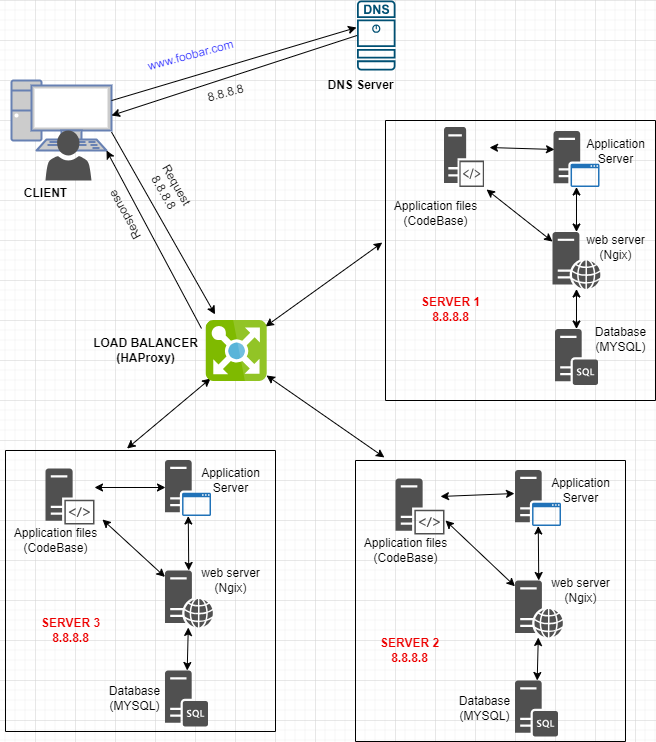

The diagram above was exported from draw.io. Its source (the exported page's mxGraphModel, read from the mxfile embedded in the PNG):
<mxGraphModel dx="880" dy="572" grid="1" gridSize="10" guides="1" tooltips="1" connect="1" arrows="1" fold="1" page="1" pageScale="1" pageWidth="850" pageHeight="1100" math="0" shadow="0">
  <root>
    <mxCell id="0" />
    <mxCell id="1" parent="0" />
    <mxCell id="wAz_1a6KrlNC7SbSglRk-1" value="" style="fontColor=#0066CC;verticalAlign=top;verticalLabelPosition=bottom;labelPosition=center;align=center;html=1;outlineConnect=0;fillColor=#CCCCCC;strokeColor=#6881B3;gradientColor=none;gradientDirection=north;strokeWidth=2;shape=mxgraph.networks.pc;" parent="1" vertex="1">
      <mxGeometry x="16" y="120" width="100" height="70" as="geometry" />
    </mxCell>
    <mxCell id="wAz_1a6KrlNC7SbSglRk-2" value="" style="sketch=0;points=[[0.015,0.015,0],[0.985,0.015,0],[0.985,0.985,0],[0.015,0.985,0],[0.25,0,0],[0.5,0,0],[0.75,0,0],[1,0.25,0],[1,0.5,0],[1,0.75,0],[0.75,1,0],[0.5,1,0],[0.25,1,0],[0,0.75,0],[0,0.5,0],[0,0.25,0]];verticalLabelPosition=bottom;html=1;verticalAlign=top;aspect=fixed;align=center;pointerEvents=1;shape=mxgraph.cisco19.dns_server;fillColor=#005073;strokeColor=none;" parent="1" vertex="1">
      <mxGeometry x="361.5" y="40" width="38.5" height="70" as="geometry" />
    </mxCell>
    <mxCell id="wAz_1a6KrlNC7SbSglRk-6" value="" style="sketch=0;pointerEvents=1;shadow=0;dashed=0;html=1;strokeColor=none;fillColor=#505050;labelPosition=center;verticalLabelPosition=bottom;verticalAlign=top;outlineConnect=0;align=center;shape=mxgraph.office.users.user;" parent="1" vertex="1">
      <mxGeometry x="50" y="170" width="46" height="50" as="geometry" />
    </mxCell>
    <mxCell id="wAz_1a6KrlNC7SbSglRk-16" value="&lt;b&gt;LOAD BALANCER&lt;/b&gt;&lt;br&gt;&lt;div&gt;&lt;b&gt;(HAProxy)&lt;/b&gt;&lt;/div&gt;" style="text;html=1;align=center;verticalAlign=middle;resizable=0;points=[];autosize=1;strokeColor=none;fillColor=none;" parent="1" vertex="1">
      <mxGeometry x="85" y="370" width="130" height="40" as="geometry" />
    </mxCell>
    <mxCell id="wAz_1a6KrlNC7SbSglRk-17" value="&lt;b&gt;DNS Server&lt;/b&gt;" style="text;html=1;align=center;verticalAlign=middle;resizable=0;points=[];autosize=1;strokeColor=none;fillColor=none;" parent="1" vertex="1">
      <mxGeometry x="320" y="110" width="90" height="30" as="geometry" />
    </mxCell>
    <mxCell id="wAz_1a6KrlNC7SbSglRk-18" value="&lt;b&gt;CLIENT&lt;/b&gt;" style="text;html=1;align=center;verticalAlign=middle;resizable=0;points=[];autosize=1;strokeColor=none;fillColor=none;" parent="1" vertex="1">
      <mxGeometry x="15" y="218" width="70" height="30" as="geometry" />
    </mxCell>
    <mxCell id="wAz_1a6KrlNC7SbSglRk-35" value="" style="endArrow=classic;html=1;rounded=0;entryX=-0.013;entryY=0.386;entryDx=0;entryDy=0;entryPerimeter=0;" parent="1" source="wAz_1a6KrlNC7SbSglRk-1" target="wAz_1a6KrlNC7SbSglRk-2" edge="1">
      <mxGeometry width="50" height="50" relative="1" as="geometry">
        <mxPoint x="160.75" y="126.5" as="sourcePoint" />
        <mxPoint x="210.75" y="76.5" as="targetPoint" />
      </mxGeometry>
    </mxCell>
    <mxCell id="wAz_1a6KrlNC7SbSglRk-36" value="" style="endArrow=classic;html=1;rounded=0;entryX=1;entryY=0.5;entryDx=0;entryDy=0;entryPerimeter=0;exitX=0;exitY=0.5;exitDx=0;exitDy=0;exitPerimeter=0;" parent="1" source="wAz_1a6KrlNC7SbSglRk-2" target="wAz_1a6KrlNC7SbSglRk-1" edge="1">
      <mxGeometry width="50" height="50" relative="1" as="geometry">
        <mxPoint x="310" y="120" as="sourcePoint" />
        <mxPoint x="360" y="70" as="targetPoint" />
      </mxGeometry>
    </mxCell>
    <mxCell id="wAz_1a6KrlNC7SbSglRk-37" value="&lt;font color=&quot;#3333ff&quot;&gt;www.foobar.com&lt;/font&gt;" style="text;html=1;align=center;verticalAlign=middle;resizable=0;points=[];autosize=1;strokeColor=none;fillColor=none;rotation=-15;" parent="1" vertex="1">
      <mxGeometry x="140" y="80" width="110" height="30" as="geometry" />
    </mxCell>
    <mxCell id="wAz_1a6KrlNC7SbSglRk-38" value="8.8.8.8" style="text;html=1;align=center;verticalAlign=middle;resizable=0;points=[];autosize=1;strokeColor=none;fillColor=none;rotation=-15;" parent="1" vertex="1">
      <mxGeometry x="200" y="118" width="60" height="30" as="geometry" />
    </mxCell>
    <mxCell id="wAz_1a6KrlNC7SbSglRk-40" value="" style="endArrow=classic;html=1;rounded=0;exitX=1;exitY=0.5;exitDx=0;exitDy=0;exitPerimeter=0;" parent="1" target="wAz_1a6KrlNC7SbSglRk-88" edge="1">
      <mxGeometry width="50" height="50" relative="1" as="geometry">
        <mxPoint x="116" y="171.5" as="sourcePoint" />
        <mxPoint x="210" y="350" as="targetPoint" />
      </mxGeometry>
    </mxCell>
    <mxCell id="wAz_1a6KrlNC7SbSglRk-41" value="" style="endArrow=classic;html=1;rounded=0;entryX=0.95;entryY=1;entryDx=0;entryDy=0;entryPerimeter=0;exitX=0.606;exitY=0.995;exitDx=0;exitDy=0;exitPerimeter=0;" parent="1" source="wAz_1a6KrlNC7SbSglRk-88" target="wAz_1a6KrlNC7SbSglRk-1" edge="1">
      <mxGeometry width="50" height="50" relative="1" as="geometry">
        <mxPoint x="203.15194539577465" y="384.40797421281025" as="sourcePoint" />
        <mxPoint x="53.959999999999994" y="263.98" as="targetPoint" />
      </mxGeometry>
    </mxCell>
    <mxCell id="wAz_1a6KrlNC7SbSglRk-42" value="Request&lt;div&gt;8.8.8.8&lt;/div&gt;" style="text;html=1;align=center;verticalAlign=middle;resizable=0;points=[];autosize=1;strokeColor=none;fillColor=none;rotation=60;" parent="1" vertex="1">
      <mxGeometry x="140" y="208" width="70" height="40" as="geometry" />
    </mxCell>
    <mxCell id="wAz_1a6KrlNC7SbSglRk-43" value="Response" style="text;html=1;align=center;verticalAlign=middle;resizable=0;points=[];autosize=1;strokeColor=none;fillColor=none;rotation=-119;" parent="1" vertex="1">
      <mxGeometry x="90" y="240" width="80" height="30" as="geometry" />
    </mxCell>
    <mxCell id="wAz_1a6KrlNC7SbSglRk-46" value="" style="swimlane;startSize=0;" parent="1" vertex="1">
      <mxGeometry x="390" y="160" width="270" height="280" as="geometry" />
    </mxCell>
    <mxCell id="wAz_1a6KrlNC7SbSglRk-20" value="&lt;div&gt;Application files&lt;/div&gt;(CodeBase)" style="text;html=1;align=center;verticalAlign=middle;resizable=0;points=[];autosize=1;strokeColor=none;fillColor=none;rotation=0;" parent="wAz_1a6KrlNC7SbSglRk-46" vertex="1">
      <mxGeometry x="-5" y="73" width="110" height="40" as="geometry" />
    </mxCell>
    <mxCell id="wAz_1a6KrlNC7SbSglRk-7" value="" style="sketch=0;pointerEvents=1;shadow=0;dashed=0;html=1;strokeColor=none;fillColor=#505050;labelPosition=center;verticalLabelPosition=bottom;verticalAlign=top;outlineConnect=0;align=center;shape=mxgraph.office.servers.application_server_blue;" parent="wAz_1a6KrlNC7SbSglRk-46" vertex="1">
      <mxGeometry x="168" y="10.5" width="46" height="56" as="geometry" />
    </mxCell>
    <mxCell id="wAz_1a6KrlNC7SbSglRk-13" value="Application&lt;div&gt;Server&lt;/div&gt;" style="text;html=1;align=center;verticalAlign=middle;resizable=0;points=[];autosize=1;strokeColor=none;fillColor=none;" parent="wAz_1a6KrlNC7SbSglRk-46" vertex="1">
      <mxGeometry x="190" y="10.5" width="80" height="40" as="geometry" />
    </mxCell>
    <mxCell id="wAz_1a6KrlNC7SbSglRk-5" value="" style="sketch=0;pointerEvents=1;shadow=0;dashed=0;html=1;strokeColor=none;fillColor=#505050;labelPosition=center;verticalLabelPosition=bottom;verticalAlign=top;outlineConnect=0;align=center;shape=mxgraph.office.servers.web_server;" parent="wAz_1a6KrlNC7SbSglRk-46" vertex="1">
      <mxGeometry x="167" y="111.5" width="48" height="57" as="geometry" />
    </mxCell>
    <mxCell id="wAz_1a6KrlNC7SbSglRk-11" value="" style="endArrow=classic;startArrow=classic;html=1;rounded=0;" parent="wAz_1a6KrlNC7SbSglRk-46" source="wAz_1a6KrlNC7SbSglRk-7" target="wAz_1a6KrlNC7SbSglRk-5" edge="1">
      <mxGeometry width="50" height="50" relative="1" as="geometry">
        <mxPoint x="-190" y="338.5" as="sourcePoint" />
        <mxPoint x="-140" y="288.5" as="targetPoint" />
      </mxGeometry>
    </mxCell>
    <mxCell id="wAz_1a6KrlNC7SbSglRk-14" value="web server&lt;br&gt;(Ngix)" style="text;html=1;align=center;verticalAlign=middle;resizable=0;points=[];autosize=1;strokeColor=none;fillColor=none;" parent="wAz_1a6KrlNC7SbSglRk-46" vertex="1">
      <mxGeometry x="190" y="106.5" width="80" height="40" as="geometry" />
    </mxCell>
    <mxCell id="wAz_1a6KrlNC7SbSglRk-4" value="" style="sketch=0;pointerEvents=1;shadow=0;dashed=0;html=1;strokeColor=none;fillColor=#505050;labelPosition=center;verticalLabelPosition=bottom;verticalAlign=top;outlineConnect=0;align=center;shape=mxgraph.office.servers.sql_server;" parent="wAz_1a6KrlNC7SbSglRk-46" vertex="1">
      <mxGeometry x="169.5" y="208.5" width="43" height="56" as="geometry" />
    </mxCell>
    <mxCell id="wAz_1a6KrlNC7SbSglRk-12" value="" style="endArrow=classic;startArrow=classic;html=1;rounded=0;" parent="wAz_1a6KrlNC7SbSglRk-46" source="wAz_1a6KrlNC7SbSglRk-5" target="wAz_1a6KrlNC7SbSglRk-4" edge="1">
      <mxGeometry width="50" height="50" relative="1" as="geometry">
        <mxPoint x="-20" y="348.5" as="sourcePoint" />
        <mxPoint x="30" y="298.5" as="targetPoint" />
      </mxGeometry>
    </mxCell>
    <mxCell id="wAz_1a6KrlNC7SbSglRk-15" value="&lt;div&gt;Database&lt;/div&gt;&lt;div&gt;(MYSQL)&lt;/div&gt;" style="text;html=1;align=center;verticalAlign=middle;resizable=0;points=[];autosize=1;strokeColor=none;fillColor=none;" parent="wAz_1a6KrlNC7SbSglRk-46" vertex="1">
      <mxGeometry x="200" y="198.5" width="70" height="40" as="geometry" />
    </mxCell>
    <mxCell id="wAz_1a6KrlNC7SbSglRk-8" value="" style="sketch=0;pointerEvents=1;shadow=0;dashed=0;html=1;strokeColor=none;fillColor=#505050;labelPosition=center;verticalLabelPosition=bottom;verticalAlign=top;outlineConnect=0;align=center;shape=mxgraph.office.servers.server_side_code;" parent="wAz_1a6KrlNC7SbSglRk-46" vertex="1">
      <mxGeometry x="58.5" y="6.5" width="40" height="60" as="geometry" />
    </mxCell>
    <mxCell id="wAz_1a6KrlNC7SbSglRk-63" value="&lt;b&gt;&lt;font color=&quot;#ed0000&quot;&gt;SERVER 1&lt;/font&gt;&lt;/b&gt;&lt;div&gt;&lt;b&gt;&lt;font color=&quot;#ed0000&quot;&gt;8.8.8.8&lt;/font&gt;&lt;/b&gt;&lt;/div&gt;" style="text;html=1;align=center;verticalAlign=middle;resizable=0;points=[];autosize=1;strokeColor=none;fillColor=none;" parent="wAz_1a6KrlNC7SbSglRk-46" vertex="1">
      <mxGeometry x="25" y="168.5" width="80" height="40" as="geometry" />
    </mxCell>
    <mxCell id="TFCozR-rhB2hTQ262XMC-1" value="" style="endArrow=classic;startArrow=classic;html=1;rounded=0;exitX=0.964;exitY=-0.1;exitDx=0;exitDy=0;exitPerimeter=0;" parent="wAz_1a6KrlNC7SbSglRk-46" source="wAz_1a6KrlNC7SbSglRk-20" target="wAz_1a6KrlNC7SbSglRk-5" edge="1">
      <mxGeometry width="50" height="50" relative="1" as="geometry">
        <mxPoint x="70" y="120" as="sourcePoint" />
        <mxPoint x="120" y="70" as="targetPoint" />
      </mxGeometry>
    </mxCell>
    <mxCell id="TFCozR-rhB2hTQ262XMC-2" value="" style="endArrow=classic;startArrow=classic;html=1;rounded=0;entryX=0.022;entryY=0.33;entryDx=0;entryDy=0;entryPerimeter=0;exitX=1.138;exitY=0.342;exitDx=0;exitDy=0;exitPerimeter=0;" parent="wAz_1a6KrlNC7SbSglRk-46" source="wAz_1a6KrlNC7SbSglRk-8" target="wAz_1a6KrlNC7SbSglRk-7" edge="1">
      <mxGeometry width="50" height="50" relative="1" as="geometry">
        <mxPoint x="100" y="60" as="sourcePoint" />
        <mxPoint x="150" y="10" as="targetPoint" />
      </mxGeometry>
    </mxCell>
    <mxCell id="wAz_1a6KrlNC7SbSglRk-47" value="" style="swimlane;startSize=0;" parent="1" vertex="1">
      <mxGeometry x="360" y="500" width="270" height="281" as="geometry" />
    </mxCell>
    <mxCell id="wAz_1a6KrlNC7SbSglRk-48" value="" style="sketch=0;pointerEvents=1;shadow=0;dashed=0;html=1;strokeColor=none;fillColor=#505050;labelPosition=center;verticalLabelPosition=bottom;verticalAlign=top;outlineConnect=0;align=center;shape=mxgraph.office.servers.application_server_blue;" parent="wAz_1a6KrlNC7SbSglRk-47" vertex="1">
      <mxGeometry x="159.5" y="9.5" width="46" height="56" as="geometry" />
    </mxCell>
    <mxCell id="wAz_1a6KrlNC7SbSglRk-49" value="" style="sketch=0;pointerEvents=1;shadow=0;dashed=0;html=1;strokeColor=none;fillColor=#505050;labelPosition=center;verticalLabelPosition=bottom;verticalAlign=top;outlineConnect=0;align=center;shape=mxgraph.office.servers.server_side_code;" parent="wAz_1a6KrlNC7SbSglRk-47" vertex="1">
      <mxGeometry x="40" y="18" width="49" height="56" as="geometry" />
    </mxCell>
    <mxCell id="wAz_1a6KrlNC7SbSglRk-50" value="" style="sketch=0;pointerEvents=1;shadow=0;dashed=0;html=1;strokeColor=none;fillColor=#505050;labelPosition=center;verticalLabelPosition=bottom;verticalAlign=top;outlineConnect=0;align=center;shape=mxgraph.office.servers.web_server;" parent="wAz_1a6KrlNC7SbSglRk-47" vertex="1">
      <mxGeometry x="159.5" y="120" width="48" height="57" as="geometry" />
    </mxCell>
    <mxCell id="wAz_1a6KrlNC7SbSglRk-51" value="" style="sketch=0;pointerEvents=1;shadow=0;dashed=0;html=1;strokeColor=none;fillColor=#505050;labelPosition=center;verticalLabelPosition=bottom;verticalAlign=top;outlineConnect=0;align=center;shape=mxgraph.office.servers.sql_server;" parent="wAz_1a6KrlNC7SbSglRk-47" vertex="1">
      <mxGeometry x="159.5" y="220" width="43" height="56" as="geometry" />
    </mxCell>
    <mxCell id="wAz_1a6KrlNC7SbSglRk-52" value="&lt;div&gt;Database&lt;/div&gt;&lt;div&gt;(MYSQL)&lt;/div&gt;" style="text;html=1;align=center;verticalAlign=middle;resizable=0;points=[];autosize=1;strokeColor=none;fillColor=none;" parent="wAz_1a6KrlNC7SbSglRk-47" vertex="1">
      <mxGeometry x="94" y="228" width="70" height="40" as="geometry" />
    </mxCell>
    <mxCell id="wAz_1a6KrlNC7SbSglRk-53" value="web server&lt;br&gt;(Ngix)" style="text;html=1;align=center;verticalAlign=middle;resizable=0;points=[];autosize=1;strokeColor=none;fillColor=none;" parent="wAz_1a6KrlNC7SbSglRk-47" vertex="1">
      <mxGeometry x="185" y="110" width="80" height="40" as="geometry" />
    </mxCell>
    <mxCell id="wAz_1a6KrlNC7SbSglRk-54" value="&lt;div&gt;Application files&lt;/div&gt;(CodeBase)" style="text;html=1;align=center;verticalAlign=middle;resizable=0;points=[];autosize=1;strokeColor=none;fillColor=none;rotation=0;" parent="wAz_1a6KrlNC7SbSglRk-47" vertex="1">
      <mxGeometry x="-5" y="70" width="110" height="40" as="geometry" />
    </mxCell>
    <mxCell id="wAz_1a6KrlNC7SbSglRk-55" value="Application&lt;div&gt;Server&lt;/div&gt;" style="text;html=1;align=center;verticalAlign=middle;resizable=0;points=[];autosize=1;strokeColor=none;fillColor=none;" parent="wAz_1a6KrlNC7SbSglRk-47" vertex="1">
      <mxGeometry x="185" y="9.5" width="80" height="40" as="geometry" />
    </mxCell>
    <mxCell id="wAz_1a6KrlNC7SbSglRk-56" value="" style="endArrow=classic;startArrow=classic;html=1;rounded=0;" parent="wAz_1a6KrlNC7SbSglRk-47" source="wAz_1a6KrlNC7SbSglRk-50" target="wAz_1a6KrlNC7SbSglRk-48" edge="1">
      <mxGeometry width="50" height="50" relative="1" as="geometry">
        <mxPoint x="130" y="110" as="sourcePoint" />
        <mxPoint x="180" y="60" as="targetPoint" />
      </mxGeometry>
    </mxCell>
    <mxCell id="wAz_1a6KrlNC7SbSglRk-57" value="" style="endArrow=classic;startArrow=classic;html=1;rounded=0;" parent="wAz_1a6KrlNC7SbSglRk-47" source="wAz_1a6KrlNC7SbSglRk-51" target="wAz_1a6KrlNC7SbSglRk-50" edge="1">
      <mxGeometry width="50" height="50" relative="1" as="geometry">
        <mxPoint x="150" y="220" as="sourcePoint" />
        <mxPoint x="200" y="170" as="targetPoint" />
      </mxGeometry>
    </mxCell>
    <mxCell id="wAz_1a6KrlNC7SbSglRk-64" value="&lt;b&gt;&lt;font color=&quot;#ed0000&quot;&gt;SERVER 2&lt;/font&gt;&lt;/b&gt;&lt;div&gt;&lt;b&gt;&lt;font color=&quot;#ed0000&quot;&gt;8.8.8.8&lt;/font&gt;&lt;/b&gt;&lt;/div&gt;" style="text;html=1;align=center;verticalAlign=middle;resizable=0;points=[];autosize=1;strokeColor=none;fillColor=none;" parent="wAz_1a6KrlNC7SbSglRk-47" vertex="1">
      <mxGeometry x="14" y="170" width="80" height="40" as="geometry" />
    </mxCell>
    <mxCell id="TFCozR-rhB2hTQ262XMC-4" value="" style="endArrow=classic;startArrow=classic;html=1;rounded=0;exitX=0.918;exitY=0.321;exitDx=0;exitDy=0;exitPerimeter=0;entryX=-0.011;entryY=0.42;entryDx=0;entryDy=0;entryPerimeter=0;" parent="wAz_1a6KrlNC7SbSglRk-47" source="wAz_1a6KrlNC7SbSglRk-49" target="wAz_1a6KrlNC7SbSglRk-48" edge="1">
      <mxGeometry width="50" height="50" relative="1" as="geometry">
        <mxPoint x="80" y="100" as="sourcePoint" />
        <mxPoint x="130" y="50" as="targetPoint" />
      </mxGeometry>
    </mxCell>
    <mxCell id="wAz_1a6KrlNC7SbSglRk-66" value="" style="endArrow=classic;startArrow=classic;html=1;rounded=0;entryX=0.107;entryY=-0.011;entryDx=0;entryDy=0;entryPerimeter=0;exitX=0.447;exitY=0.005;exitDx=0;exitDy=0;exitPerimeter=0;" parent="1" source="wAz_1a6KrlNC7SbSglRk-88" target="wAz_1a6KrlNC7SbSglRk-47" edge="1">
      <mxGeometry width="50" height="50" relative="1" as="geometry">
        <mxPoint x="301.51496100516994" y="280.0014285349873" as="sourcePoint" />
        <mxPoint x="361.50000000000006" y="482.10300000000007" as="targetPoint" />
      </mxGeometry>
    </mxCell>
    <mxCell id="wAz_1a6KrlNC7SbSglRk-67" value="" style="endArrow=classic;startArrow=classic;html=1;rounded=0;entryX=-0.012;entryY=0.436;entryDx=0;entryDy=0;entryPerimeter=0;exitX=0.023;exitY=0.447;exitDx=0;exitDy=0;exitPerimeter=0;" parent="1" source="wAz_1a6KrlNC7SbSglRk-88" target="wAz_1a6KrlNC7SbSglRk-46" edge="1">
      <mxGeometry width="50" height="50" relative="1" as="geometry">
        <mxPoint x="298.1315021773462" y="390.96387945741424" as="sourcePoint" />
        <mxPoint x="410" y="260" as="targetPoint" />
      </mxGeometry>
    </mxCell>
    <mxCell id="wAz_1a6KrlNC7SbSglRk-69" value="" style="swimlane;startSize=0;" parent="1" vertex="1">
      <mxGeometry x="10" y="490" width="270" height="281" as="geometry" />
    </mxCell>
    <mxCell id="wAz_1a6KrlNC7SbSglRk-70" value="" style="sketch=0;pointerEvents=1;shadow=0;dashed=0;html=1;strokeColor=none;fillColor=#505050;labelPosition=center;verticalLabelPosition=bottom;verticalAlign=top;outlineConnect=0;align=center;shape=mxgraph.office.servers.application_server_blue;" parent="wAz_1a6KrlNC7SbSglRk-69" vertex="1">
      <mxGeometry x="159.5" y="9.5" width="46" height="56" as="geometry" />
    </mxCell>
    <mxCell id="wAz_1a6KrlNC7SbSglRk-71" value="" style="sketch=0;pointerEvents=1;shadow=0;dashed=0;html=1;strokeColor=none;fillColor=#505050;labelPosition=center;verticalLabelPosition=bottom;verticalAlign=top;outlineConnect=0;align=center;shape=mxgraph.office.servers.server_side_code;" parent="wAz_1a6KrlNC7SbSglRk-69" vertex="1">
      <mxGeometry x="40" y="18" width="49" height="56" as="geometry" />
    </mxCell>
    <mxCell id="wAz_1a6KrlNC7SbSglRk-72" value="" style="sketch=0;pointerEvents=1;shadow=0;dashed=0;html=1;strokeColor=none;fillColor=#505050;labelPosition=center;verticalLabelPosition=bottom;verticalAlign=top;outlineConnect=0;align=center;shape=mxgraph.office.servers.web_server;" parent="wAz_1a6KrlNC7SbSglRk-69" vertex="1">
      <mxGeometry x="159.5" y="120" width="48" height="57" as="geometry" />
    </mxCell>
    <mxCell id="wAz_1a6KrlNC7SbSglRk-73" value="" style="sketch=0;pointerEvents=1;shadow=0;dashed=0;html=1;strokeColor=none;fillColor=#505050;labelPosition=center;verticalLabelPosition=bottom;verticalAlign=top;outlineConnect=0;align=center;shape=mxgraph.office.servers.sql_server;" parent="wAz_1a6KrlNC7SbSglRk-69" vertex="1">
      <mxGeometry x="159.5" y="220" width="43" height="56" as="geometry" />
    </mxCell>
    <mxCell id="wAz_1a6KrlNC7SbSglRk-74" value="&lt;div&gt;Database&lt;/div&gt;&lt;div&gt;(MYSQL)&lt;/div&gt;" style="text;html=1;align=center;verticalAlign=middle;resizable=0;points=[];autosize=1;strokeColor=none;fillColor=none;" parent="wAz_1a6KrlNC7SbSglRk-69" vertex="1">
      <mxGeometry x="94" y="228" width="70" height="40" as="geometry" />
    </mxCell>
    <mxCell id="wAz_1a6KrlNC7SbSglRk-75" value="web server&lt;br&gt;(Ngix)" style="text;html=1;align=center;verticalAlign=middle;resizable=0;points=[];autosize=1;strokeColor=none;fillColor=none;" parent="wAz_1a6KrlNC7SbSglRk-69" vertex="1">
      <mxGeometry x="185" y="110" width="80" height="40" as="geometry" />
    </mxCell>
    <mxCell id="wAz_1a6KrlNC7SbSglRk-76" value="&lt;div&gt;Application files&lt;/div&gt;(CodeBase)" style="text;html=1;align=center;verticalAlign=middle;resizable=0;points=[];autosize=1;strokeColor=none;fillColor=none;rotation=0;" parent="wAz_1a6KrlNC7SbSglRk-69" vertex="1">
      <mxGeometry x="-5" y="70" width="110" height="40" as="geometry" />
    </mxCell>
    <mxCell id="wAz_1a6KrlNC7SbSglRk-77" value="Application&lt;div&gt;Server&lt;/div&gt;" style="text;html=1;align=center;verticalAlign=middle;resizable=0;points=[];autosize=1;strokeColor=none;fillColor=none;" parent="wAz_1a6KrlNC7SbSglRk-69" vertex="1">
      <mxGeometry x="185" y="9.5" width="80" height="40" as="geometry" />
    </mxCell>
    <mxCell id="wAz_1a6KrlNC7SbSglRk-78" value="" style="endArrow=classic;startArrow=classic;html=1;rounded=0;" parent="wAz_1a6KrlNC7SbSglRk-69" source="wAz_1a6KrlNC7SbSglRk-72" target="wAz_1a6KrlNC7SbSglRk-70" edge="1">
      <mxGeometry width="50" height="50" relative="1" as="geometry">
        <mxPoint x="130" y="110" as="sourcePoint" />
        <mxPoint x="180" y="60" as="targetPoint" />
      </mxGeometry>
    </mxCell>
    <mxCell id="wAz_1a6KrlNC7SbSglRk-79" value="" style="endArrow=classic;startArrow=classic;html=1;rounded=0;" parent="wAz_1a6KrlNC7SbSglRk-69" source="wAz_1a6KrlNC7SbSglRk-73" target="wAz_1a6KrlNC7SbSglRk-72" edge="1">
      <mxGeometry width="50" height="50" relative="1" as="geometry">
        <mxPoint x="150" y="220" as="sourcePoint" />
        <mxPoint x="200" y="170" as="targetPoint" />
      </mxGeometry>
    </mxCell>
    <mxCell id="wAz_1a6KrlNC7SbSglRk-87" value="&lt;b&gt;&lt;font color=&quot;#ed0000&quot;&gt;SERVER 3&lt;/font&gt;&lt;/b&gt;&lt;div&gt;&lt;b&gt;&lt;font color=&quot;#ed0000&quot;&gt;8.8.8.8&lt;/font&gt;&lt;/b&gt;&lt;/div&gt;" style="text;html=1;align=center;verticalAlign=middle;resizable=0;points=[];autosize=1;strokeColor=none;fillColor=none;" parent="wAz_1a6KrlNC7SbSglRk-69" vertex="1">
      <mxGeometry x="25" y="160" width="80" height="40" as="geometry" />
    </mxCell>
    <mxCell id="TFCozR-rhB2hTQ262XMC-6" value="" style="endArrow=classic;startArrow=classic;html=1;rounded=0;exitX=0.927;exitY=-0.025;exitDx=0;exitDy=0;exitPerimeter=0;" parent="wAz_1a6KrlNC7SbSglRk-69" source="wAz_1a6KrlNC7SbSglRk-76" target="wAz_1a6KrlNC7SbSglRk-72" edge="1">
      <mxGeometry width="50" height="50" relative="1" as="geometry">
        <mxPoint x="64" y="150" as="sourcePoint" />
        <mxPoint x="114" y="100" as="targetPoint" />
      </mxGeometry>
    </mxCell>
    <mxCell id="TFCozR-rhB2hTQ262XMC-7" value="" style="endArrow=classic;startArrow=classic;html=1;rounded=0;exitX=1;exitY=0.339;exitDx=0;exitDy=0;exitPerimeter=0;" parent="wAz_1a6KrlNC7SbSglRk-69" source="wAz_1a6KrlNC7SbSglRk-71" edge="1">
      <mxGeometry width="50" height="50" relative="1" as="geometry">
        <mxPoint x="55" y="150" as="sourcePoint" />
        <mxPoint x="160" y="37" as="targetPoint" />
      </mxGeometry>
    </mxCell>
    <mxCell id="wAz_1a6KrlNC7SbSglRk-82" value="" style="endArrow=classic;startArrow=classic;html=1;rounded=0;exitX=0.45;exitY=-0.007;exitDx=0;exitDy=0;exitPerimeter=0;entryX=0.968;entryY=0.473;entryDx=0;entryDy=0;entryPerimeter=0;" parent="1" source="wAz_1a6KrlNC7SbSglRk-69" target="wAz_1a6KrlNC7SbSglRk-88" edge="1">
      <mxGeometry width="50" height="50" relative="1" as="geometry">
        <mxPoint x="200.00000000000006" y="488.876" as="sourcePoint" />
        <mxPoint x="187.57999999999998" y="430" as="targetPoint" />
      </mxGeometry>
    </mxCell>
    <mxCell id="wAz_1a6KrlNC7SbSglRk-88" value="" style="image;sketch=0;aspect=fixed;html=1;points=[];align=center;fontSize=12;image=img/lib/mscae/Load_Balancer_feature.svg;rotation=-225;" parent="1" vertex="1">
      <mxGeometry x="200" y="350" width="80" height="80" as="geometry" />
    </mxCell>
    <mxCell id="TFCozR-rhB2hTQ262XMC-5" value="" style="endArrow=classic;startArrow=classic;html=1;rounded=0;" parent="1" source="wAz_1a6KrlNC7SbSglRk-50" edge="1">
      <mxGeometry width="50" height="50" relative="1" as="geometry">
        <mxPoint x="400" y="620" as="sourcePoint" />
        <mxPoint x="450" y="560" as="targetPoint" />
      </mxGeometry>
    </mxCell>
  </root>
</mxGraphModel>